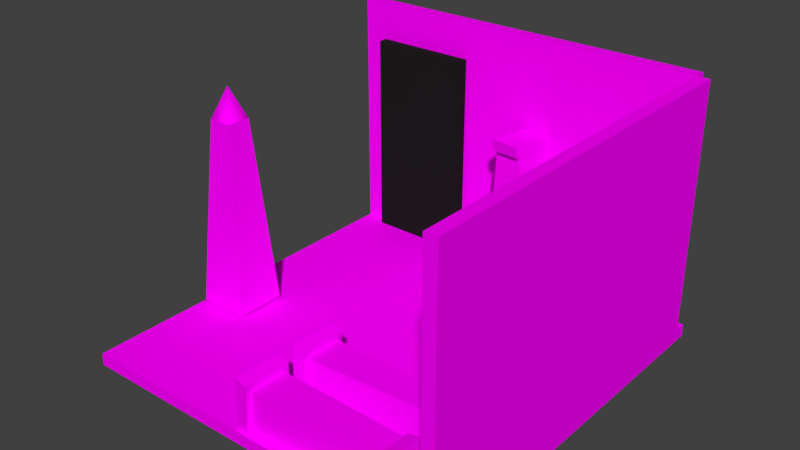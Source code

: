 # Source: egipt.blend  (saved by Blender 2.78.0; exported with 4.5.12 LTS)
import bpy
from mathutils import Matrix  # noqa: F401  (used for matrix-valued properties, if any)

bpy.ops.wm.read_factory_settings(use_empty=True)
scene = bpy.context.scene
scene.name = 'Scene'

# ---- collections
col_collection_1 = bpy.data.collections.new('Collection 1'); scene.collection.children.link(col_collection_1)

# ---- images (referenced by path relative to the original .blend; pixels are not part of the script)
import os
ASSET_DIR = os.environ.get("B2B_ASSET_DIR", "")  # directory of the original .blend (textures are referenced by path, not embedded)
HERE = os.path.dirname(os.path.abspath(__file__))  # packed textures are extracted next to this script under _unpacked/

def load_image(name, relpath, width, height, colorspace="sRGB"):
    """Load a texture the original file referenced (path relative to the .blend, or extracted next to this script)."""
    p = next((c for c in (os.path.join(HERE, relpath), os.path.join(ASSET_DIR, relpath)) if relpath and os.path.exists(c)), "")
    if p:
        img = bpy.data.images.load(p, check_existing=True)
        img.name = name
    else:  # same state as the original file: an image datablock whose file is absent (Cycles renders it pink)
        img = bpy.data.images.new(name, width, height)
        img.source = "FILE"
        img.filepath = "//" + (relpath or name)
    img.colorspace_settings.name = colorspace
    return img
img_egipt_sciana_jpg = load_image('egipt_sciana.jpg', 'egipt_sciana.jpg', 1024, 1024, 'sRGB')
img_sarkofag_png = load_image('sarkofag.png', 'sarkofag.png', 1024, 1024, 'sRGB')
img_piramidamin_png = load_image('piramidamin.png', 'piramidamin.png', 1024, 1024, 'sRGB')
img_obelisk = load_image('obelisk', 'obelisk.png', 1024, 1024, 'sRGB')
img_egipt_pod_jpg = load_image('egipt_pod.jpg', 'egipt_pod.jpg', 1024, 1024, 'sRGB')

# ---- materials (node trees are filled in below, after node groups)
mat_19___default = bpy.data.materials.new('19___Default')
mat_19___default.alpha_threshold = 0.0
mat_19___default.diffuse_color = (0.9529, 0.7255, 0.3255, 1.0)
mat_19___default.specular_color = (0.0, 0.0, 0.0)
mat_19___default.roughness = 0.5
mat_19___default.specular_intensity = 1.0
mat_material_002 = bpy.data.materials.new('Material.002')
mat_material_002.alpha_threshold = 0.0
mat_material_002.roughness = 0.5
mat_material_001 = bpy.data.materials.new('Material.001')
mat_material_001.alpha_threshold = 0.0
mat_material_001.roughness = 0.5
mat_14___default = bpy.data.materials.new('14___Default')
mat_14___default.alpha_threshold = 0.0
mat_14___default.diffuse_color = (0.7333, 0.2431, 0.0, 1.0)
mat_14___default.specular_color = (0.0, 0.0, 0.0)
mat_14___default.roughness = 0.5
mat_14___default.specular_intensity = 1.0
mat_07___default = bpy.data.materials.new('07___Default')
mat_07___default.alpha_threshold = 0.0
mat_07___default.diffuse_color = (0.0471, 0.0431, 0.0431, 1.0)
mat_07___default.specular_color = (0.0, 0.0, 0.0)
mat_07___default.roughness = 0.5
mat_07___default.specular_intensity = 1.0
mat_13___default = bpy.data.materials.new('13___Default')
mat_13___default.alpha_threshold = 0.0
mat_13___default.diffuse_color = (0.5529, 0.4275, 0.0, 1.0)
mat_13___default.specular_color = (0.0, 0.0, 0.0)
mat_13___default.roughness = 0.5
mat_13___default.specular_intensity = 1.0

# ---- material node trees
mat_19___default.use_nodes = True; mat_19___default.node_tree.nodes.clear()
_N = mat_19___default.node_tree.nodes; _L = mat_19___default.node_tree.links
n0 = _N.new('ShaderNodeOutputMaterial'); n0.name = 'Material Output'; n0.location = (300, 300)
n1 = _N.new('ShaderNodeBsdfDiffuse'); n1.name = 'Diffuse BSDF'; n1.location = (10, 300)
n2 = _N.new('ShaderNodeTexImage'); n2.name = 'Image Texture'; n2.location = (-209, 383)
n2.width = 140
n2.image = img_egipt_sciana_jpg
_L.new(n1.outputs[0], n0.inputs[0])
_L.new(n2.outputs[0], n1.inputs[0])
n0.is_active_output = True
mat_material_002.use_nodes = True; mat_material_002.node_tree.nodes.clear()
_N = mat_material_002.node_tree.nodes; _L = mat_material_002.node_tree.links
n0 = _N.new('ShaderNodeOutputMaterial'); n0.name = 'Material Output'; n0.location = (300, 300)
n1 = _N.new('ShaderNodeBsdfDiffuse'); n1.name = 'Diffuse BSDF'; n1.location = (10, 300)
n2 = _N.new('ShaderNodeTexImage'); n2.name = 'Image Texture'; n2.location = (-242, 315)
n2.width = 140
n2.image = img_sarkofag_png
_L.new(n1.outputs[0], n0.inputs[0])
_L.new(n2.outputs[0], n1.inputs[0])
n0.is_active_output = True
mat_material_001.use_nodes = True; mat_material_001.node_tree.nodes.clear()
_N = mat_material_001.node_tree.nodes; _L = mat_material_001.node_tree.links
n0 = _N.new('ShaderNodeOutputMaterial'); n0.name = 'Material Output'; n0.location = (300, 300)
n1 = _N.new('ShaderNodeBsdfDiffuse'); n1.name = 'Diffuse BSDF'; n1.location = (10, 300)
n2 = _N.new('ShaderNodeTexImage'); n2.name = 'Image Texture'; n2.location = (-297, 357)
n2.width = 140
n2.image = img_piramidamin_png
_L.new(n1.outputs[0], n0.inputs[0])
_L.new(n2.outputs[0], n1.inputs[0])
n0.is_active_output = True
mat_14___default.use_nodes = True; mat_14___default.node_tree.nodes.clear()
_N = mat_14___default.node_tree.nodes; _L = mat_14___default.node_tree.links
n0 = _N.new('ShaderNodeOutputMaterial'); n0.name = 'Material Output'; n0.location = (300, 300)
n1 = _N.new('ShaderNodeBsdfDiffuse'); n1.name = 'Diffuse BSDF'; n1.location = (10, 300)
n2 = _N.new('ShaderNodeTexImage'); n2.name = 'Image Texture'; n2.location = (-239, 339)
n2.width = 140
n2.image = img_obelisk
_L.new(n1.outputs[0], n0.inputs[0])
_L.new(n2.outputs[0], n1.inputs[0])
n0.is_active_output = True
mat_07___default.use_nodes = True; mat_07___default.node_tree.nodes.clear()
_N = mat_07___default.node_tree.nodes; _L = mat_07___default.node_tree.links
n0 = _N.new('ShaderNodeOutputMaterial'); n0.name = 'Material Output'; n0.location = (300, 300)
n1 = _N.new('ShaderNodeBsdfDiffuse'); n1.name = 'Diffuse BSDF'; n1.location = (10, 300)
n1.inputs[0].default_value = (0.01472, 0.01364, 0.01364, 1.0)
n2 = _N.new('ShaderNodeTexImage'); n2.name = 'Image Texture'; n2.location = (-240, 292)
n2.width = 140
n2.image = img_obelisk
_L.new(n1.outputs[0], n0.inputs[0])
n0.is_active_output = True
mat_13___default.use_nodes = True; mat_13___default.node_tree.nodes.clear()
_N = mat_13___default.node_tree.nodes; _L = mat_13___default.node_tree.links
n0 = _N.new('ShaderNodeOutputMaterial'); n0.name = 'Material Output'; n0.location = (300, 300)
n1 = _N.new('ShaderNodeBsdfDiffuse'); n1.name = 'Diffuse BSDF'; n1.location = (10, 300)
n2 = _N.new('ShaderNodeTexImage'); n2.name = 'Image Texture'; n2.location = (-242, 373)
n2.width = 140
n2.image = img_egipt_pod_jpg
_L.new(n1.outputs[0], n0.inputs[0])
_L.new(n2.outputs[0], n1.inputs[0])
n0.is_active_output = True

# ---- world
world_world = bpy.data.worlds.new('World'); scene.world = world_world
world_world.color = (0.05088, 0.05088, 0.05088)
world_world.use_sun_shadow = False
world_world.sun_shadow_jitter_overblur = 0.0
world_world.cycles.sampling_method = 'MANUAL'

# ---- meshes
me_sciana_prawa_004 = bpy.data.meshes.new('Sciana_Prawa.004')
me_sciana_prawa_004.from_pydata([(30.0, -30.0, 1.0), (30.0, -30.0, 41.25), (30.0, 30.0, 41.25), (30.0, 30.0, 1.0), (32.0, -30.0, 1.0), (32.0, 30.0, 1.0), (32.0, 30.0, 41.25), (32.0, -30.0, 41.25)], [], [(0, 1, 2, 3), (4, 5, 6, 7), (0, 3, 5, 4), (3, 2, 6, 5), (2, 1, 7, 6), (1, 0, 4, 7)])
me_sciana_prawa_004.polygons.foreach_set('use_smooth', [True] * 6)
_k = set([(0, 1), (0, 3), (0, 4), (1, 2), (1, 7), (2, 3), (2, 6), (3, 5), (4, 5), (4, 7), (5, 6), (6, 7)])
me_sciana_prawa_004.attributes.new('sharp_edge', 'BOOLEAN', 'EDGE').data.foreach_set('value', [ (min(e.vertices), max(e.vertices)) in _k for e in me_sciana_prawa_004.edges])
_uv = me_sciana_prawa_004.uv_layers.new(name='UVMap')
_uv.uv.foreach_set('vector', [1.0, 0.0, 1.0, 1.0, 0.0, 1.0, 0.0, 0.0, 0.0, 0.0, 1.0, 0.0, 1.0, 1.0, 0.0, 1.0, 0.0, 0.0, 1.0, 0.0, 1.0, 1.0, 0.0, 1.0, 0.0, 0.0, 1.0, 0.0, 1.0, 1.0, 0.0, 1.0, 0.0, 0.0, 1.0, 0.0, 1.0, 1.0, 0.0, 1.0, 0.0, 0.0, 1.0, 0.0, 1.0, 1.0, 0.0, 1.0])
me_sciana_prawa_004.materials.append(mat_19___default)
me_sciana_prawa_004.use_remesh_preserve_volume = False
me_sciana_prawa_004.use_remesh_preserve_attributes = False
me_sciana_prawa_004.use_mirror_vertex_groups = False
me_sciana_prawa_004.update()
me_sciana_prawa_004.normals_split_custom_set([tuple(v) for v in zip(*[iter([-1.0, 0.0, 0.0, -1.0, 0.0, 0.0, -1.0, 0.0, 0.0, -1.0, 0.0, 0.0, 1.0, 0.0, 0.0, 1.0, 0.0, 0.0, 1.0, 0.0, 0.0, 1.0, 0.0, 0.0, 0.0, -5.96e-09, -1.0, 0.0, -5.96e-09, -1.0, 0.0, -5.96e-09, -1.0, 0.0, -5.96e-09, -1.0, 0.0, 1.0, 1.422e-07, 0.0, 1.0, 1.422e-07, 0.0, 1.0, 1.422e-07, 0.0, 1.0, 1.422e-07, 0.0, 6.358e-08, 1.0, 0.0, 6.358e-08, 1.0, 0.0, 6.358e-08, 1.0, 0.0, 6.358e-08, 1.0, 0.0, -1.0, 4.739e-08, 0.0, -1.0, 4.739e-08, 0.0, -1.0, 4.739e-08, 0.0, -1.0, 4.739e-08])] * 3)])
me_cube_007 = bpy.data.meshes.new('Cube.007')
me_cube_007.from_pydata([(-1.463, -2.628, -0.9735), (-1.614, -2.691, -0.1307), (-2.506, -0.8209, -1.024), (-2.656, -0.8844, -0.1808), (1.23, -1.075, -0.983), (1.222, -1.056, -0.1407), (0.1874, 0.7324, -1.033), (0.1795, 0.7512, -0.1908), (-0.7845, -3.146, -10.81), (-1.189, -2.381, -0.3981), (-2.186, -0.717, -10.88), (-2.187, -0.6508, -0.4461), (1.63, -1.753, -10.82), (1.225, -0.9889, -0.4066), (0.2286, 0.6754, -10.89), (0.227, 0.7416, -0.4546), (-1.264, -3.84, -11.53), (-1.025, -3.678, -10.68), (-3.042, -0.758, -11.61), (-2.802, -0.5965, -10.77), (1.819, -2.061, -11.54), (1.811, -2.042, -10.69), (0.04127, 1.02, -11.62), (0.03337, 1.039, -10.78)], [], [(0, 1, 3, 2), (2, 3, 7, 6), (6, 7, 5, 4), (4, 5, 1, 0), (2, 6, 4, 0), (7, 3, 1, 5), (8, 9, 11, 10), (10, 11, 15, 14), (14, 15, 13, 12), (12, 13, 9, 8), (10, 14, 12, 8), (15, 11, 9, 13), (16, 17, 19, 18), (18, 19, 23, 22), (22, 23, 21, 20), (20, 21, 17, 16), (18, 22, 20, 16), (23, 19, 17, 21)])
_uv = me_cube_007.uv_layers.new(name='UVMap')
_uv.uv.foreach_set('vector', [1.0, 0.8947, 0.9412, 0.8947, 0.9412, 0.7456, 1.0, 0.7456, 0.9884, 0.6784, 0.929, 0.6902, 0.929, 0.4562, 0.9884, 0.4562, 0.9946, 0.3831, 0.9352, 0.3831, 0.9352, 0.234, 0.9946, 0.234, 0.9946, 0.234, 0.9352, 0.234, 0.9352, 0.0, 0.9946, 0.01177, 0.9352, 0.234, 0.9352, 0.4562, 0.7881, 0.4562, 0.7881, 0.234, 0.9352, 0.0, 0.9352, 0.234, 0.7881, 0.234, 0.7881, 2.982e-08, 0.1977, 0.7448, 0.2409, 2.343e-08, 0.3818, 0.0, 0.3953, 0.7448, 0.7881, 0.0, 0.7881, 0.7456, 0.5917, 0.7456, 0.5917, 0.0, 0.0, 0.7455, 0.01356, 6.39e-09, 0.1544, 0.0, 0.1977, 0.7455, 0.3953, 0.7462, 0.3953, 2.982e-08, 0.5917, 0.0, 0.5917, 0.7462, 0.3953, 0.7462, 0.5917, 0.7462, 0.5917, 0.9467, 0.3953, 0.9467, 0.7881, 0.6554, 0.7881, 0.4562, 0.929, 0.4562, 0.929, 0.6554, 0.3953, 0.9991, 0.3351, 0.9991, 0.3351, 0.7448, 0.3953, 0.7448, 0.3351, 0.9992, 0.2757, 0.9788, 0.2757, 0.7448, 0.3351, 0.7448, 0.9412, 0.9999, 0.8818, 0.9999, 0.8818, 0.7456, 0.9412, 0.7456, 0.8818, 1.0, 0.8224, 1.0, 0.8224, 0.766, 0.8818, 0.7456, 0.2508, 0.7455, 0.2508, 0.9999, 0.0, 0.9999, 1.68e-08, 0.7455, 0.8224, 0.9999, 0.5917, 0.9999, 0.5917, 0.7456, 0.8224, 0.7456])
me_cube_007.materials.append(mat_material_002)
me_cube_007.use_remesh_preserve_volume = False
me_cube_007.use_remesh_preserve_attributes = False
me_cube_007.use_mirror_vertex_groups = False
me_cube_007.update()
me_cube_006 = bpy.data.meshes.new('Cube.006')
me_cube_006.from_pydata([(-1.379, -0.884, 10.58), (-1.543, -0.884, 11.42), (-1.379, 1.203, 10.58), (-1.543, 1.203, 11.42), (1.73, -0.884, 10.58), (1.73, -0.884, 11.42), (1.73, 1.203, 10.58), (1.73, 1.203, 11.42), (-1.02, -1.435, 0.7262), (-1.02, -0.8215, 11.16), (-1.02, 1.369, 0.7262), (-1.02, 1.177, 11.16), (1.767, -1.435, 0.7262), (1.767, -0.8215, 11.16), (1.767, 1.369, 0.7262), (1.767, 1.177, 11.16), (-1.78, -1.779, 9.537e-07), (-1.494, -1.779, 0.8426), (-1.78, 1.779, 9.537e-07), (-1.494, 1.779, 0.8426), (1.78, -1.779, 9.537e-07), (1.78, -1.779, 0.8426), (1.78, 1.779, 9.537e-07), (1.78, 1.779, 0.8426)], [], [(0, 1, 3, 2), (2, 3, 7, 6), (6, 7, 5, 4), (4, 5, 1, 0), (2, 6, 4, 0), (7, 3, 1, 5), (8, 9, 11, 10), (10, 11, 15, 14), (14, 15, 13, 12), (12, 13, 9, 8), (10, 14, 12, 8), (15, 11, 9, 13), (16, 17, 19, 18), (18, 19, 23, 22), (22, 23, 21, 20), (20, 21, 17, 16), (18, 22, 20, 16), (23, 19, 17, 21)])
_uv = me_cube_006.uv_layers.new(name='UVMap')
_uv.uv.foreach_set('vector', [1.0, 0.8947, 0.9412, 0.8947, 0.9412, 0.7456, 1.0, 0.7456, 0.9884, 0.6784, 0.929, 0.6902, 0.929, 0.4562, 0.9884, 0.4562, 0.9946, 0.3831, 0.9352, 0.3831, 0.9352, 0.234, 0.9946, 0.234, 0.9946, 0.234, 0.9352, 0.234, 0.9352, 0.0, 0.9946, 0.01177, 0.9352, 0.234, 0.9352, 0.4562, 0.7881, 0.4562, 0.7881, 0.234, 0.9352, 0.0, 0.9352, 0.234, 0.7881, 0.234, 0.7881, 2.982e-08, 0.1977, 0.7448, 0.2409, 2.343e-08, 0.3818, 0.0, 0.3953, 0.7448, 0.7881, 0.0, 0.7881, 0.7456, 0.5917, 0.7456, 0.5917, 0.0, 0.0, 0.7455, 0.01356, 6.39e-09, 0.1544, 0.0, 0.1977, 0.7455, 0.3953, 0.7462, 0.3953, 2.982e-08, 0.5917, 0.0, 0.5917, 0.7462, 0.3953, 0.7462, 0.5917, 0.7462, 0.5917, 0.9467, 0.3953, 0.9467, 0.7881, 0.6554, 0.7881, 0.4562, 0.929, 0.4562, 0.929, 0.6554, 0.3953, 0.9991, 0.3351, 0.9991, 0.3351, 0.7448, 0.3953, 0.7448, 0.3351, 0.9992, 0.2757, 0.9788, 0.2757, 0.7448, 0.3351, 0.7448, 0.9412, 0.9999, 0.8818, 0.9999, 0.8818, 0.7456, 0.9412, 0.7456, 0.8818, 1.0, 0.8224, 1.0, 0.8224, 0.766, 0.8818, 0.7456, 0.2508, 0.7455, 0.2508, 0.9999, 0.0, 0.9999, 1.68e-08, 0.7455, 0.8224, 0.9999, 0.5917, 0.9999, 0.5917, 0.7456, 0.8224, 0.7456])
me_cube_006.materials.append(mat_material_002)
me_cube_006.use_remesh_preserve_volume = False
me_cube_006.use_remesh_preserve_attributes = False
me_cube_006.use_mirror_vertex_groups = False
me_cube_006.update()
me_cube_005 = bpy.data.meshes.new('Cube.005')
me_cube_005.from_pydata([(-1.463, -2.628, -0.9735), (-1.614, -2.691, -0.1307), (-2.506, -0.8209, -1.024), (-2.656, -0.8844, -0.1808), (1.23, -1.075, -0.983), (1.222, -1.056, -0.1407), (0.1874, 0.7324, -1.033), (0.1795, 0.7512, -0.1908), (-0.7845, -3.146, -10.81), (-1.189, -2.381, -0.3981), (-2.186, -0.717, -10.88), (-2.187, -0.6508, -0.4461), (1.63, -1.753, -10.82), (1.225, -0.9889, -0.4066), (0.2286, 0.6754, -10.89), (0.227, 0.7416, -0.4546), (-1.264, -3.84, -11.53), (-1.025, -3.678, -10.68), (-3.042, -0.758, -11.61), (-2.802, -0.5965, -10.77), (1.819, -2.061, -11.54), (1.811, -2.042, -10.69), (0.04127, 1.02, -11.62), (0.03337, 1.039, -10.78)], [], [(0, 1, 3, 2), (2, 3, 7, 6), (6, 7, 5, 4), (4, 5, 1, 0), (2, 6, 4, 0), (7, 3, 1, 5), (8, 9, 11, 10), (10, 11, 15, 14), (14, 15, 13, 12), (12, 13, 9, 8), (10, 14, 12, 8), (15, 11, 9, 13), (16, 17, 19, 18), (18, 19, 23, 22), (22, 23, 21, 20), (20, 21, 17, 16), (18, 22, 20, 16), (23, 19, 17, 21)])
_uv = me_cube_005.uv_layers.new(name='UVMap')
_uv.uv.foreach_set('vector', [1.0, 0.8947, 0.9412, 0.8947, 0.9412, 0.7456, 1.0, 0.7456, 0.9884, 0.6784, 0.929, 0.6902, 0.929, 0.4562, 0.9884, 0.4562, 0.9946, 0.3831, 0.9352, 0.3831, 0.9352, 0.234, 0.9946, 0.234, 0.9946, 0.234, 0.9352, 0.234, 0.9352, 0.0, 0.9946, 0.01177, 0.9352, 0.234, 0.9352, 0.4562, 0.7881, 0.4562, 0.7881, 0.234, 0.9352, 0.0, 0.9352, 0.234, 0.7881, 0.234, 0.7881, 2.982e-08, 0.1977, 0.7448, 0.2409, 2.343e-08, 0.3818, 0.0, 0.3953, 0.7448, 0.7881, 0.0, 0.7881, 0.7456, 0.5917, 0.7456, 0.5917, 0.0, 0.0, 0.7455, 0.01356, 6.39e-09, 0.1544, 0.0, 0.1977, 0.7455, 0.3953, 0.7462, 0.3953, 2.982e-08, 0.5917, 0.0, 0.5917, 0.7462, 0.3953, 0.7462, 0.5917, 0.7462, 0.5917, 0.9467, 0.3953, 0.9467, 0.7881, 0.6554, 0.7881, 0.4562, 0.929, 0.4562, 0.929, 0.6554, 0.3953, 0.9991, 0.3351, 0.9991, 0.3351, 0.7448, 0.3953, 0.7448, 0.3351, 0.9992, 0.2757, 0.9788, 0.2757, 0.7448, 0.3351, 0.7448, 0.9412, 0.9999, 0.8818, 0.9999, 0.8818, 0.7456, 0.9412, 0.7456, 0.8818, 1.0, 0.8224, 1.0, 0.8224, 0.766, 0.8818, 0.7456, 0.2508, 0.7455, 0.2508, 0.9999, 0.0, 0.9999, 1.68e-08, 0.7455, 0.8224, 0.9999, 0.5917, 0.9999, 0.5917, 0.7456, 0.8224, 0.7456])
me_cube_005.materials.append(mat_material_002)
me_cube_005.use_remesh_preserve_volume = False
me_cube_005.use_remesh_preserve_attributes = False
me_cube_005.use_mirror_vertex_groups = False
me_cube_005.update()
me_cube_004 = bpy.data.meshes.new('Cube.004')
me_cube_004.from_pydata([(-2.109, -2.078, -1.0), (-2.274, -2.078, -0.1574), (-2.109, 0.008411, -1.0), (-2.274, 0.008411, -0.1574), (1.0, -2.078, -1.0), (1.0, -2.078, -0.1574), (1.0, 0.008411, -1.0), (1.0, 0.008411, -0.1574), (-1.75, -2.63, -10.85), (-1.75, -2.016, -0.4218), (-1.75, 0.1751, -10.85), (-1.75, -0.01729, -0.4218), (1.037, -2.63, -10.85), (1.037, -2.016, -0.4218), (1.037, 0.1751, -10.85), (1.037, -0.01729, -0.4218), (-2.51, -2.973, -11.58), (-2.224, -2.973, -10.74), (-2.51, 0.5851, -11.58), (-2.224, 0.5851, -10.74), (1.049, -2.973, -11.58), (1.049, -2.973, -10.74), (1.049, 0.5851, -11.58), (1.049, 0.5851, -10.74)], [], [(0, 1, 3, 2), (2, 3, 7, 6), (6, 7, 5, 4), (4, 5, 1, 0), (2, 6, 4, 0), (7, 3, 1, 5), (8, 9, 11, 10), (10, 11, 15, 14), (14, 15, 13, 12), (12, 13, 9, 8), (10, 14, 12, 8), (15, 11, 9, 13), (16, 17, 19, 18), (18, 19, 23, 22), (22, 23, 21, 20), (20, 21, 17, 16), (18, 22, 20, 16), (23, 19, 17, 21)])
_uv = me_cube_004.uv_layers.new(name='UVMap')
_uv.uv.foreach_set('vector', [1.0, 0.8947, 0.9412, 0.8947, 0.9412, 0.7456, 1.0, 0.7456, 0.9884, 0.6784, 0.929, 0.6902, 0.929, 0.4562, 0.9884, 0.4562, 0.9946, 0.3831, 0.9352, 0.3831, 0.9352, 0.234, 0.9946, 0.234, 0.9946, 0.234, 0.9352, 0.234, 0.9352, 0.0, 0.9946, 0.01177, 0.9352, 0.234, 0.9352, 0.4562, 0.7881, 0.4562, 0.7881, 0.234, 0.9352, 0.0, 0.9352, 0.234, 0.7881, 0.234, 0.7881, 2.982e-08, 0.1977, 0.7448, 0.2409, 2.343e-08, 0.3818, 0.0, 0.3953, 0.7448, 0.7881, 0.0, 0.7881, 0.7456, 0.5917, 0.7456, 0.5917, 0.0, 0.0, 0.7455, 0.01356, 6.39e-09, 0.1544, 0.0, 0.1977, 0.7455, 0.3953, 0.7462, 0.3953, 2.982e-08, 0.5917, 0.0, 0.5917, 0.7462, 0.3953, 0.7462, 0.5917, 0.7462, 0.5917, 0.9467, 0.3953, 0.9467, 0.7881, 0.6554, 0.7881, 0.4562, 0.929, 0.4562, 0.929, 0.6554, 0.3953, 0.9991, 0.3351, 0.9991, 0.3351, 0.7448, 0.3953, 0.7448, 0.3351, 0.9992, 0.2757, 0.9788, 0.2757, 0.7448, 0.3351, 0.7448, 0.9412, 0.9999, 0.8818, 0.9999, 0.8818, 0.7456, 0.9412, 0.7456, 0.8818, 1.0, 0.8224, 1.0, 0.8224, 0.766, 0.8818, 0.7456, 0.2508, 0.7455, 0.2508, 0.9999, 0.0, 0.9999, 1.68e-08, 0.7455, 0.8224, 0.9999, 0.5917, 0.9999, 0.5917, 0.7456, 0.8224, 0.7456])
me_cube_004.materials.append(mat_material_002)
me_cube_004.use_remesh_preserve_volume = False
me_cube_004.use_remesh_preserve_attributes = False
me_cube_004.use_mirror_vertex_groups = False
me_cube_004.update()
me_piramida = bpy.data.meshes.new('Piramida')
me_piramida.from_pydata([(16.28, 13.46, 6.335), (10.83, 2.435, 12.13), (21.72, 2.435, 12.13), (21.72, 2.435, 0.5416), (10.83, 2.435, 0.5416), (16.28, 2.435, 6.335)], [], [(0, 1, 2), (0, 2, 3), (0, 3, 4), (0, 4, 1), (1, 5, 2), (2, 5, 3), (3, 5, 4), (4, 5, 1)])
me_piramida.polygons.foreach_set('use_smooth', [True] * 8)
_uv = me_piramida.uv_layers.new(name='UVMap')
_uv.uv.foreach_set('vector', [0.4883, 0.9706, 0.3464, 0.65, 0.6273, 0.6487, 0.9437, 0.4979, 0.6273, 0.6487, 0.6259, 0.35, 0.484, 0.02941, 0.6259, 0.35, 0.345, 0.3513, 0.02861, 0.5021, 0.345, 0.3513, 0.3464, 0.65, 0.3464, 0.65, 0.4862, 0.5, 0.6273, 0.6487, 0.6273, 0.6487, 0.4862, 0.5, 0.6259, 0.35, 0.6259, 0.35, 0.4862, 0.5, 0.345, 0.3513, 0.345, 0.3513, 0.4862, 0.5, 0.3464, 0.65])
me_piramida.materials.append(mat_material_001)
me_piramida.use_remesh_preserve_volume = False
me_piramida.use_remesh_preserve_attributes = False
me_piramida.use_mirror_vertex_groups = False
me_piramida.update()
me_piramida.normals_split_custom_set([tuple(v) for v in zip(*[iter([-3.43e-06, 1.0, 7.708e-08, -0.6596, -0.3458, 0.6674, 0.6596, -0.3458, 0.6674, -3.43e-06, 1.0, 7.708e-08, 0.6596, -0.3458, 0.6674, 0.6596, -0.3458, -0.6674, -3.43e-06, 1.0, 7.708e-08, 0.6596, -0.3458, -0.6674, -0.6596, -0.3458, -0.6674, -3.43e-06, 1.0, 7.708e-08, -0.6596, -0.3458, -0.6674, -0.6596, -0.3458, 0.6674, -0.6596, -0.3458, 0.6674, 0.0, -1.0, 2.827e-15, 0.6596, -0.3458, 0.6674, 0.6596, -0.3458, 0.6674, 0.0, -1.0, 2.827e-15, 0.6596, -0.3458, -0.6674, 0.6596, -0.3458, -0.6674, 0.0, -1.0, 2.827e-15, -0.6596, -0.3458, -0.6674, -0.6596, -0.3458, -0.6674, 0.0, -1.0, 2.827e-15, -0.6596, -0.3458, 0.6674])] * 3)])
me_obelisk = bpy.data.meshes.new('Obelisk')
me_obelisk.from_pydata([(-31.36, 38.48, 10.78), (-33.31, 33.36, 12.73), (-29.41, 33.36, 12.73), (-29.41, 33.36, 8.834), (-33.31, 33.36, 8.834), (-35.5, 2.8, 14.92), (-31.36, 2.8, 10.78), (-27.22, 2.8, 14.92), (-27.22, 2.8, 6.645), (-35.5, 2.8, 6.645)], [], [(0, 1, 2), (0, 2, 3), (0, 3, 4), (0, 4, 1), (5, 6, 7), (7, 6, 8), (8, 6, 9), (9, 6, 5), (5, 7, 2, 1), (7, 8, 3, 2), (8, 9, 4, 3), (9, 5, 1, 4)])
me_obelisk.polygons.foreach_set('use_smooth', [1, 1, 1, 1, 1, 1, 1, 1, 0, 0, 0, 0])
_uv = me_obelisk.uv_layers.new(name='UVMap')
_uv.uv.foreach_set('vector', [0.8734, 0.942, 0.8332, 0.8348, 0.9099, 0.8335, 0.6359, 0.9023, 0.5899, 0.7797, 0.6777, 0.7782, 0.1819, 0.8714, 0.1359, 0.7489, 0.2237, 0.7474, 0.4058, 0.8868, 0.3598, 0.7643, 0.4476, 0.7628, 0.7798, 0.2323, 0.8599, 0.1494, 0.9428, 0.2295, 0.9428, 0.2295, 0.8599, 0.1494, 0.94, 0.06652, 0.94, 0.06652, 0.8599, 0.1494, 0.777, 0.0693, 0.777, 0.0693, 0.8599, 0.1494, 0.7798, 0.2323, 0.7798, 0.2323, 0.9428, 0.2295, 0.9099, 0.8335, 0.8332, 0.8348, 0.5288, 0.09066, 0.7152, 0.08748, 0.6777, 0.7782, 0.5899, 0.7797, 0.0749, 0.05981, 0.2612, 0.05664, 0.2237, 0.7474, 0.1359, 0.7489, 0.2988, 0.07523, 0.4851, 0.07206, 0.4476, 0.7628, 0.3598, 0.7643])
me_obelisk.materials.append(mat_14___default)
me_obelisk.use_remesh_preserve_volume = False
me_obelisk.use_remesh_preserve_attributes = False
me_obelisk.use_mirror_vertex_groups = False
me_obelisk.update()
me_obelisk.normals_split_custom_set([tuple(v) for v in zip(*[iter([7.955e-06, 1.0, -6.119e-08, -0.6225, 0.4743, 0.6225, 0.6225, 0.4743, 0.6225, 7.955e-06, 1.0, -6.119e-08, 0.6225, 0.4743, 0.6225, 0.6225, 0.4743, -0.6225, 7.955e-06, 1.0, -6.119e-08, 0.6225, 0.4743, -0.6225, -0.6225, 0.4743, -0.6225, 7.955e-06, 1.0, -6.119e-08, -0.6225, 0.4743, -0.6225, -0.6225, 0.4743, 0.6225, 0.0, -1.0, -2.785e-08, 0.0, -1.0, -5.417e-13, 0.0, -1.0, -2.785e-08, 0.0, -1.0, -2.785e-08, 0.0, -1.0, -5.417e-13, 0.0, -1.0, 2.785e-08, 0.0, -1.0, 2.785e-08, 0.0, -1.0, -5.417e-13, 0.0, -1.0, 2.785e-08, 0.0, -1.0, 2.785e-08, 0.0, -1.0, -5.417e-13, 0.0, -1.0, -2.785e-08, 0.0, 0.07144, 0.9974, 0.0, 0.07144, 0.9974, 0.0, 0.07144, 0.9974, 0.0, 0.07144, 0.9974, 0.9974, 0.07144, 0.0, 0.9974, 0.07144, 0.0, 0.9974, 0.07144, 0.0, 0.9974, 0.07144, 0.0, 0.0, 0.07145, -0.9974, 0.0, 0.07145, -0.9974, 0.0, 0.07145, -0.9974, 0.0, 0.07145, -0.9974, -0.9974, 0.07144, 0.0, -0.9974, 0.07144, 0.0, -0.9974, 0.07144, 0.0, -0.9974, 0.07144, 0.0])] * 3)])
me_wlaz_do_krypty = bpy.data.meshes.new('Wlaz_do_Krypty')
me_wlaz_do_krypty.from_pydata([(-30.89, 1.355, -21.2), (-30.89, 40.35, -21.2), (-11.56, 40.35, -21.2), (-11.56, 1.355, -21.2), (-30.89, 1.355, -18.09), (-11.56, 1.355, -18.09), (-11.56, 40.35, -18.09), (-30.89, 40.35, -18.09)], [], [(0, 1, 2, 3), (4, 5, 6, 7), (0, 3, 5, 4), (3, 2, 6, 5), (2, 1, 7, 6), (1, 0, 4, 7)])
me_wlaz_do_krypty.polygons.foreach_set('use_smooth', [True] * 6)
_k = set([(0, 1), (0, 3), (0, 4), (1, 2), (1, 7), (2, 3), (2, 6), (3, 5), (4, 5), (4, 7), (5, 6), (6, 7)])
me_wlaz_do_krypty.attributes.new('sharp_edge', 'BOOLEAN', 'EDGE').data.foreach_set('value', [ (min(e.vertices), max(e.vertices)) in _k for e in me_wlaz_do_krypty.edges])
_uv = me_wlaz_do_krypty.uv_layers.new(name='UVMap')
_uv.uv.foreach_set('vector', [1.0, 0.0, 1.0, 1.0, 0.0, 1.0, 0.0, 0.0, 0.0, 0.0, 1.0, 0.0, 1.0, 1.0, 0.0, 1.0, 0.0, 0.0, 1.0, 0.0, 1.0, 1.0, 0.0, 1.0, 0.0, 0.0, 1.0, 0.0, 1.0, 1.0, 0.0, 1.0, 0.0, 0.0, 1.0, 0.0, 1.0, 1.0, 0.0, 1.0, 0.0, 0.0, 1.0, 0.0, 1.0, 1.0, 0.0, 1.0])
me_wlaz_do_krypty.materials.append(mat_07___default)
me_wlaz_do_krypty.use_remesh_preserve_volume = False
me_wlaz_do_krypty.use_remesh_preserve_attributes = False
me_wlaz_do_krypty.use_mirror_vertex_groups = False
me_wlaz_do_krypty.update()
me_wlaz_do_krypty.normals_split_custom_set([tuple(v) for v in zip(*[iter([0.0, 0.0, -1.0, 0.0, 0.0, -1.0, 0.0, 0.0, -1.0, 0.0, 0.0, -1.0, 0.0, 0.0, 1.0, 0.0, 0.0, 1.0, 0.0, 0.0, 1.0, 0.0, 0.0, 1.0, 0.0, -1.0, 0.0, 0.0, -1.0, 0.0, 0.0, -1.0, 0.0, 0.0, -1.0, 0.0, 1.0, 0.0, 0.0, 1.0, 0.0, 0.0, 1.0, 0.0, 0.0, 1.0, 0.0, 0.0, 0.0, 1.0, 0.0, 0.0, 1.0, 0.0, 0.0, 1.0, 0.0, 0.0, 1.0, 0.0, -1.0, 0.0, 0.0, -1.0, 0.0, 0.0, -1.0, 0.0, 0.0, -1.0, 0.0, 0.0])] * 3)])
me_sciana_prawa = bpy.data.meshes.new('Sciana_Prawa')
me_sciana_prawa.from_pydata([(30.0, -30.0, 1.0), (30.0, -30.0, 41.25), (30.0, 30.0, 41.25), (30.0, 30.0, 1.0), (32.0, -30.0, 1.0), (32.0, 30.0, 1.0), (32.0, 30.0, 41.25), (32.0, -30.0, 41.25)], [], [(0, 1, 2, 3), (4, 5, 6, 7), (0, 3, 5, 4), (3, 2, 6, 5), (2, 1, 7, 6), (1, 0, 4, 7)])
me_sciana_prawa.polygons.foreach_set('use_smooth', [True] * 6)
_k = set([(0, 1), (0, 3), (0, 4), (1, 2), (1, 7), (2, 3), (2, 6), (3, 5), (4, 5), (4, 7), (5, 6), (6, 7)])
me_sciana_prawa.attributes.new('sharp_edge', 'BOOLEAN', 'EDGE').data.foreach_set('value', [ (min(e.vertices), max(e.vertices)) in _k for e in me_sciana_prawa.edges])
_uv = me_sciana_prawa.uv_layers.new(name='UVMap')
_uv.uv.foreach_set('vector', [1.0, 0.0, 1.0, 1.0, 0.0, 1.0, 0.0, 0.0, 0.0, 0.0, 1.0, 0.0, 1.0, 1.0, 0.0, 1.0, 0.0, 0.0, 1.0, 0.0, 1.0, 1.0, 0.0, 1.0, 0.0, 0.0, 1.0, 0.0, 1.0, 1.0, 0.0, 1.0, 0.0, 0.0, 1.0, 0.0, 1.0, 1.0, 0.0, 1.0, 0.0, 0.0, 1.0, 0.0, 1.0, 1.0, 0.0, 1.0])
me_sciana_prawa.materials.append(mat_19___default)
me_sciana_prawa.use_remesh_preserve_volume = False
me_sciana_prawa.use_remesh_preserve_attributes = False
me_sciana_prawa.use_mirror_vertex_groups = False
me_sciana_prawa.update()
me_sciana_prawa.normals_split_custom_set([tuple(v) for v in zip(*[iter([-1.0, 0.0, 0.0, -1.0, 0.0, 0.0, -1.0, 0.0, 0.0, -1.0, 0.0, 0.0, 1.0, 0.0, 0.0, 1.0, 0.0, 0.0, 1.0, 0.0, 0.0, 1.0, 0.0, 0.0, 0.0, -5.96e-09, -1.0, 0.0, -5.96e-09, -1.0, 0.0, -5.96e-09, -1.0, 0.0, -5.96e-09, -1.0, 0.0, 1.0, 1.422e-07, 0.0, 1.0, 1.422e-07, 0.0, 1.0, 1.422e-07, 0.0, 1.0, 1.422e-07, 0.0, 6.358e-08, 1.0, 0.0, 6.358e-08, 1.0, 0.0, 6.358e-08, 1.0, 0.0, 6.358e-08, 1.0, 0.0, -1.0, 4.739e-08, 0.0, -1.0, 4.739e-08, 0.0, -1.0, 4.739e-08, 0.0, -1.0, 4.739e-08])] * 3)])
me_podloga = bpy.data.meshes.new('Podloga')
me_podloga.from_pydata([(-30.0, -1.0, 30.0), (-30.0, -1.0, -32.0), (32.0, -1.0, -32.0), (32.0, -1.0, 30.0), (-30.0, 1.0, 30.0), (32.0, 1.0, 30.0), (32.0, 1.0, -32.0), (-30.0, 1.0, -32.0)], [], [(0, 1, 2, 3), (4, 5, 6, 7), (0, 3, 5, 4), (3, 2, 6, 5), (2, 1, 7, 6), (1, 0, 4, 7)])
me_podloga.polygons.foreach_set('use_smooth', [True] * 6)
_k = set([(0, 1), (0, 3), (0, 4), (1, 2), (1, 7), (2, 3), (2, 6), (3, 5), (4, 5), (4, 7), (5, 6), (6, 7)])
me_podloga.attributes.new('sharp_edge', 'BOOLEAN', 'EDGE').data.foreach_set('value', [ (min(e.vertices), max(e.vertices)) in _k for e in me_podloga.edges])
_uv = me_podloga.uv_layers.new(name='UVMap')
_uv.uv.foreach_set('vector', [1.0, 0.0, 1.0, 1.0, 0.0, 1.0, 0.0, 0.0, 0.0, 0.0, 1.0, 0.0, 1.0, 1.0, 0.0, 1.0, 0.0, 0.0, 1.0, 0.0, 1.0, 1.0, 0.0, 1.0, 0.0, 0.0, 1.0, 0.0, 1.0, 1.0, 0.0, 1.0, 0.0, 0.0, 1.0, 0.0, 1.0, 1.0, 0.0, 1.0, 0.0, 0.0, 1.0, 0.0, 1.0, 1.0, 0.0, 1.0])
me_podloga.materials.append(mat_13___default)
me_podloga.use_remesh_preserve_volume = False
me_podloga.use_remesh_preserve_attributes = False
me_podloga.use_mirror_vertex_groups = False
me_podloga.update()
me_podloga.normals_split_custom_set([tuple(v) for v in zip(*[iter([0.0, -1.0, 5.954e-09, 0.0, -1.0, 5.954e-09, 0.0, -1.0, 5.954e-09, 0.0, -1.0, 5.954e-09, 0.0, 1.0, -4.962e-09, 0.0, 1.0, -4.962e-09, 0.0, 1.0, -4.962e-09, 0.0, 1.0, -4.962e-09, 0.0, 0.0, 1.0, 0.0, 0.0, 1.0, 0.0, 0.0, 1.0, 0.0, 0.0, 1.0, 1.0, 0.0, 0.0, 1.0, 0.0, 0.0, 1.0, 0.0, 0.0, 1.0, 0.0, 0.0, 0.0, 0.0, -1.0, 0.0, 0.0, -1.0, 0.0, 0.0, -1.0, 0.0, 0.0, -1.0, -1.0, 0.0, 0.0, -1.0, 0.0, 0.0, -1.0, 0.0, 0.0, -1.0, 0.0, 0.0])] * 3)])

# ---- objects
ob_sciana_prawa_001 = bpy.data.objects.new('Sciana_Prawa.001', me_sciana_prawa_004)
ob_cube_003 = bpy.data.objects.new('Cube.003', me_cube_007)
ob_cube_001 = bpy.data.objects.new('Cube.001', me_cube_006)
ob_cube_000 = bpy.data.objects.new('Cube.000', me_cube_005)
ob_cube_002 = bpy.data.objects.new('Cube.002', me_cube_004)
ob_piramida = bpy.data.objects.new('Piramida', me_piramida)
ob_obelisk = bpy.data.objects.new('Obelisk', me_obelisk)
ob_wlaz_do_krypty = bpy.data.objects.new('Wlaz_do_Krypty', me_wlaz_do_krypty)
ob_sciana_prawa = bpy.data.objects.new('Sciana_Prawa', me_sciana_prawa)
ob_podloga = bpy.data.objects.new('Podloga', me_podloga)

# ---- transforms, parenting, visibility, modifiers, constraints
ob_sciana_prawa_001.location = (0.0, 0.0, 0.0)
ob_sciana_prawa_001.rotation_euler = (0.0, -0.0, 1.571)
ob_sciana_prawa_001.lineart.crease_threshold = 0.0
ob_cube_003.location = (3.988, 27.94, 27.05)
ob_cube_003.rotation_euler = (-3.148, -3.188, -2.211)
ob_cube_003.scale = (2.216, 2.216, 2.216)
ob_cube_003.lineart.crease_threshold = 0.0
ob_cube_001.location = (-1.453, -25.38, 5.035)
ob_cube_001.rotation_euler = (1.045, 1.593, 1.05)
ob_cube_001.scale = (2.216, 2.216, 2.216)
ob_cube_001.lineart.crease_threshold = 0.0
ob_cube_000.location = (19.84, 21.25, 27.23)
ob_cube_000.rotation_euler = (-0.006335, 0.04635, -0.01893)
ob_cube_000.scale = (2.216, 2.216, 2.216)
ob_cube_000.lineart.crease_threshold = 0.0
ob_cube_002.location = (24.22, -12.13, 2.911)
ob_cube_002.rotation_euler = (1.045, 1.593, 1.05)
ob_cube_002.scale = (2.216, 2.216, 2.216)
ob_cube_002.lineart.crease_threshold = 0.0
ob_piramida.location = (6.0, 9.0, 0.0)
ob_piramida.rotation_euler = (1.571, -0.0, 0.0)
ob_piramida.lineart.crease_threshold = 0.0
ob_obelisk.location = (6.0, 4.639, -1.388)
ob_obelisk.rotation_euler = (1.571, -0.0, 0.0)
ob_obelisk.lineart.crease_threshold = 0.0
ob_wlaz_do_krypty.location = (0.8874, 12.75, 0.0)
ob_wlaz_do_krypty.rotation_euler = (1.571, -0.0, 0.0)
ob_wlaz_do_krypty.scale = (0.8705, 0.8705, 0.8705)
ob_wlaz_do_krypty.lineart.crease_threshold = 0.0
ob_sciana_prawa.location = (0.0, 0.0, 0.0)
ob_sciana_prawa.lineart.crease_threshold = 0.0
ob_podloga.location = (0.0, 0.0, 0.0)
ob_podloga.rotation_euler = (1.571, -0.0, 0.0)
ob_podloga.lineart.crease_threshold = 0.0

# ---- collection membership
col_collection_1.objects.link(ob_sciana_prawa_001)
col_collection_1.objects.link(ob_cube_003)
col_collection_1.objects.link(ob_cube_001)
col_collection_1.objects.link(ob_cube_000)
col_collection_1.objects.link(ob_cube_002)
col_collection_1.objects.link(ob_piramida)
col_collection_1.objects.link(ob_obelisk)
col_collection_1.objects.link(ob_wlaz_do_krypty)
col_collection_1.objects.link(ob_sciana_prawa)
col_collection_1.objects.link(ob_podloga)

# ---- scene / render settings (as saved in the file)
scene.frame_start = 1; scene.frame_end = 250; scene.frame_set(1)
scene.render.engine = 'CYCLES'
scene.render.resolution_percentage = 50
scene.render.dither_intensity = 0.0
scene.cycles.use_denoising = False
scene.cycles.samples = 128
scene.cycles.sampling_pattern = 'TABULATED_SOBOL'
scene.cycles.light_sampling_threshold = 0.0
scene.cycles.use_adaptive_sampling = False
scene.cycles.use_light_tree = False
scene.cycles.blur_glossy = 0.0
scene.cycles.sample_clamp_indirect = 0.0
scene.view_settings.view_transform = 'Standard'
bpy.context.view_layer.update()

# ---- added for rendering (the .blend has no active camera and no usable light): camera, sun
cam_auto = bpy.data.cameras.new('AutoCamera')
cam_auto.lens = 50.0
cam_auto.sensor_width = 36.0
cam_auto.clip_end = 1585.92
ob_auto_camera = bpy.data.objects.new('AutoCamera', cam_auto)
scene.collection.objects.link(ob_auto_camera)
ob_auto_camera.location = (91.3664, -107.174, 92.419)
ob_auto_camera.rotation_euler = (1.09748, -7.21219e-08, 0.694738)
scene.camera = ob_auto_camera
light_auto_sun = bpy.data.lights.new('AutoSun', 'SUN')
light_auto_sun.energy = 3.0
light_auto_sun.angle = 0.0523599
ob_auto_sun = bpy.data.objects.new('AutoSun', light_auto_sun)
scene.collection.objects.link(ob_auto_sun)
ob_auto_sun.rotation_euler = (0.872665, 0.174533, 0.523599)
bpy.context.view_layer.update()
